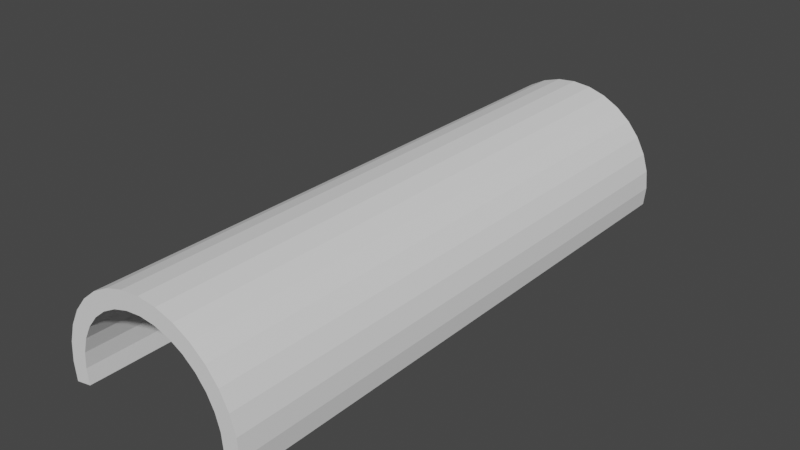 # Source: tunel.blend  (saved by Blender 3.0.42; exported with 4.5.12 LTS)
import bpy
from mathutils import Matrix  # noqa: F401  (used for matrix-valued properties, if any)

bpy.ops.wm.read_factory_settings(use_empty=True)
scene = bpy.context.scene
scene.name = 'Scene'

# ---- collections
col_collection = bpy.data.collections.new('Collection'); scene.collection.children.link(col_collection)

# ---- world
world_world = bpy.data.worlds.new('World'); scene.world = world_world
world_world.use_nodes = True; world_world.node_tree.nodes.clear()
_N = world_world.node_tree.nodes; _L = world_world.node_tree.links
n0 = _N.new('ShaderNodeOutputWorld'); n0.name = 'World Output'; n0.location = (300, 300)
n1 = _N.new('ShaderNodeBackground'); n1.name = 'Background'; n1.location = (10, 300)
n1.inputs[0].default_value = (0.05088, 0.05088, 0.05088, 1.0)
_L.new(n1.outputs[0], n0.inputs[0])
n0.is_active_output = True
world_world.color = (0.05088, 0.05088, 0.05088)
world_world.use_sun_shadow = False
world_world.sun_shadow_jitter_overblur = 0.0

# ---- meshes
me_001 = bpy.data.meshes.new('Цилиндр.001')
me_001.from_pydata([(0.0, 1.0, -1.0), (0.0, 1.0, 1.0), (0.1951, 0.9954, -1.0), (0.1951, 0.9808, 1.0), (0.3827, 0.9239, -1.0), (0.3827, 0.9239, 1.0), (0.5556, 0.8315, -1.0), (0.5556, 0.8315, 1.0), (0.7071, 0.7071, -1.0), (0.7071, 0.7071, 1.0), (0.8315, 0.5556, -1.0), (0.8315, 0.5556, 1.0), (0.9239, 0.3827, -1.0), (0.9239, 0.3827, 1.0), (0.9808, 0.1951, -1.0), (0.9808, 0.1951, 1.0), (1.0, -4.371e-08, -1.0), (1.0, -4.371e-08, 1.0), (0.9808, -0.1951, -1.0), (0.9808, -0.1951, 1.0), (-0.9808, -0.1951, -1.0), (-0.9808, -0.1951, 1.0), (-1.0, 1.192e-08, -1.0), (-1.0, 1.192e-08, 1.0), (-0.9808, 0.1951, -1.0), (-0.9808, 0.1951, 1.0), (-0.9239, 0.3827, -1.0), (-0.9239, 0.3827, 1.0), (-0.8315, 0.5556, -1.0), (-0.8315, 0.5556, 1.0), (-0.7071, 0.7071, -1.0), (-0.7071, 0.7071, 1.0), (-0.5556, 0.8315, -1.0), (-0.5556, 0.8315, 1.0), (-0.3827, 0.9239, -1.0), (-0.3827, 0.9239, 1.0), (-0.1951, 0.9954, -1.0), (-0.1951, 0.9808, 1.0), (0.0, 1.21, -1.0), (0.0, 1.21, 1.0), (0.2361, 1.187, -1.0), (0.2361, 1.187, 1.0), (0.4631, 1.118, -1.0), (0.4631, 1.118, 1.0), (0.6724, 1.006, -1.0), (0.6724, 1.006, 1.0), (0.8557, 0.8557, -1.0), (0.8557, 0.8557, 1.0), (1.006, 0.6724, -1.0), (1.006, 0.6724, 1.0), (1.118, 0.4631, -1.0), (1.118, 0.4631, 1.0), (1.187, 0.2361, -1.0), (1.187, 0.2361, 1.0), (1.21, -4.917e-08, -1.0), (1.21, -4.917e-08, 1.0), (1.187, -0.2361, -1.0), (1.187, -0.2361, 1.0), (-1.187, -0.2361, -1.0), (-1.187, -0.2361, 1.0), (-1.21, 1.816e-08, -1.0), (-1.21, 1.816e-08, 1.0), (-1.187, 0.2361, -1.0), (-1.187, 0.2361, 1.0), (-1.118, 0.4631, -1.0), (-1.118, 0.4631, 1.0), (-1.006, 0.6724, -1.0), (-1.006, 0.6724, 1.0), (-0.8557, 0.8557, -1.0), (-0.8557, 0.8557, 1.0), (-0.6724, 1.006, -1.0), (-0.6724, 1.006, 1.0), (-0.4631, 1.118, -1.0), (-0.4631, 1.118, 1.0), (-0.2361, 1.187, -1.0), (-0.2361, 1.187, 1.0), (-0.7071, 0.7071, 0.0), (-0.7071, 0.7071, -0.5), (-0.7071, 0.7071, 0.5), (-0.9808, 0.1951, 0.0), (-0.9808, 0.1951, -0.5), (-0.9808, 0.1951, 0.5), (-0.9808, 0.1951, -0.75), (-0.9523, 0.2889, -1.0), (-0.9523, 0.2889, 1.0), (-0.9239, 0.3827, 0.0), (-0.8777, 0.4691, -1.0), (-0.8777, 0.4691, 1.0), (-0.8315, 0.5556, 0.0), (-0.7693, 0.6313, -1.0), (-0.7693, 0.6313, 1.0), (-0.7071, 0.7071, -0.75), (-0.7071, 0.7071, 0.25), (-0.7071, 0.7071, -0.25), (-0.7071, 0.7071, 0.75), (-0.9808, 0.1951, 0.25), (-0.9808, 0.1951, -0.25), (-0.9808, 0.1951, 0.75), (-0.8777, 0.4691, 0.0), (-0.9808, 0.1951, -0.875), (-0.9381, 0.3358, -1.0), (-0.9666, 0.242, 1.0), (-0.9239, 0.3827, -0.5), (-0.8546, 0.5123, -1.0), (-0.9008, 0.4259, 1.0), (-0.8315, 0.5556, -0.5), (-0.7382, 0.6692, -1.0), (-0.8004, 0.5935, 1.0), (-0.7071, 0.7071, -0.875), (-0.7071, 0.7071, 0.125), (-0.7071, 0.7071, -0.375), (-0.7071, 0.7071, 0.625), (-0.9808, 0.1951, 0.125), (-0.9808, 0.1951, -0.375), (-0.9808, 0.1951, 0.625), (-1.005, 0.6343, -9.476e-10), (-1.097, 0.4614, -9.476e-10), (-0.9808, 0.1951, -0.625), (-0.9666, 0.242, -1.0), (-0.9381, 0.3358, 1.0), (-0.9239, 0.3827, 0.5), (-0.9008, 0.4259, -1.0), (-0.8546, 0.5123, 1.0), (-0.8315, 0.5556, 0.5), (-0.8004, 0.5935, -1.0), (-0.7382, 0.6692, 1.0), (-0.7071, 0.7071, -0.625), (-0.7071, 0.7071, 0.375), (-0.7071, 0.7071, -0.125), (-0.7071, 0.7071, 0.875), (-0.9808, 0.1951, 0.375), (-0.9808, 0.1951, -0.125), (-0.9808, 0.1951, 0.875), (-0.8546, 0.5123, 0.0), (-0.9008, 0.4259, 0.0), (-0.8777, 0.4691, -0.5), (-0.8777, 0.4691, 0.5), (-0.9008, 0.4259, 0.5), (-0.9008, 0.4259, -0.5), (-0.8546, 0.5123, -0.5), (-0.8546, 0.5123, 0.5), (-0.9808, 0.1951, -0.9375), (-0.931, 0.3592, -1.0), (-0.9737, 0.2185, 1.0), (-0.9239, 0.3827, -0.75), (-0.9808, 0.1951, 0.0625), (-0.9808, 0.1951, -0.4375), (-0.9808, 0.1951, 0.5625), (-0.9808, 0.1951, -0.6875), (-0.9594, 0.2654, -1.0), (-0.9452, 0.3123, 1.0), (-0.9808, 0.1951, 0.3125), (-0.9808, 0.1951, -0.1875), (-0.9808, 0.1951, 0.8125), (-0.9808, 0.1951, -0.8125), (-0.9452, 0.3123, -1.0), (-0.9594, 0.2654, 1.0), (-0.9239, 0.3827, -0.25), (-0.9808, 0.1951, 0.1875), (-0.9808, 0.1951, -0.3125), (-0.9808, 0.1951, 0.6875), (-0.9808, 0.1951, -0.5625), (-0.9737, 0.2185, -1.0), (-0.931, 0.3592, 1.0), (-0.9808, 0.1951, 0.4375), (-0.9808, 0.1951, -0.0625), (-0.9808, 0.1951, 0.9375), (-0.9808, 0.1951, -0.9688), (-0.9274, 0.371, -1.0), (-0.9772, 0.2068, 1.0), (-0.9239, 0.3827, -0.875), (-0.9808, 0.1951, 0.03125), (-0.9808, 0.1951, -0.4688), (-0.9808, 0.1951, 0.5312), (-0.9808, 0.1951, -0.7188), (-0.9559, 0.2772, -1.0), (-0.9488, 0.3006, 1.0), (-0.9808, 0.1951, 0.2812), (-0.9808, 0.1951, -0.2188), (-0.9808, 0.1951, 0.7812), (-0.9701, 0.2303, 1.0), (-0.9808, 0.1951, -0.8438), (-0.9417, 0.3241, -1.0), (-0.963, 0.2537, 1.0), (-0.9239, 0.3827, -0.375), (-0.9808, 0.1951, 0.1562), (-0.9808, 0.1951, -0.3438), (-0.9808, 0.1951, 0.6562), (-0.9808, 0.1951, -0.5938), (-0.9701, 0.2303, -1.0), (-0.9345, 0.3475, 1.0), (-0.9808, 0.1951, 0.4062), (-0.9808, 0.1951, -0.09375), (-0.9808, 0.1951, 0.9062), (-0.9345, 0.3475, -1.0), (-0.9808, 0.1951, -0.9062), (-0.9239, 0.3827, -0.625), (-0.9808, 0.1951, 0.09375), (-0.9808, 0.1951, -0.4062), (-0.9808, 0.1951, 0.5938), (-0.9808, 0.1951, -0.6562), (-0.963, 0.2537, -1.0), (-0.9417, 0.3241, 1.0), (-0.9808, 0.1951, 0.3438), (-0.9808, 0.1951, -0.1562), (-0.9808, 0.1951, 0.8438), (-0.9808, 0.1951, -0.7812), (-0.9488, 0.3006, -1.0), (-0.9559, 0.2772, 1.0), (-0.9239, 0.3827, -0.125), (-0.9808, 0.1951, 0.2188), (-0.9808, 0.1951, -0.2812), (-0.9808, 0.1951, 0.7188), (-0.9808, 0.1951, -0.5312), (-0.9772, 0.2068, -1.0), (-0.9274, 0.371, 1.0), (-0.9808, 0.1951, 0.4688), (-0.9808, 0.1951, -0.03125), (-0.9808, 0.1951, 0.9688), (-0.9808, 0.1951, -0.9844), (-0.9257, 0.3768, -1.0), (-0.979, 0.201, 1.0), (-0.9239, 0.3827, -0.9375), (-0.9808, 0.1951, 0.01562), (-0.9808, 0.1951, -0.4844), (-0.9808, 0.1951, 0.5156), (-0.9808, 0.1951, -0.7344), (-0.9541, 0.283, -1.0), (-0.9506, 0.2947, 1.0), (-0.9808, 0.1951, 0.2656), (-0.9808, 0.1951, -0.2344), (-0.9808, 0.1951, 0.7656), (-0.9719, 0.2244, 1.0), (-0.9808, 0.1951, -0.8594), (-0.9399, 0.3299, -1.0), (-0.9648, 0.2479, 1.0), (-0.9239, 0.3827, -0.4375), (-0.9808, 0.1951, 0.1406), (-0.9808, 0.1951, -0.3594), (-0.9808, 0.1951, 0.6406), (-0.9808, 0.1951, -0.6094), (-0.9683, 0.2361, -1.0), (-0.9363, 0.3416, 1.0), (-0.9808, 0.1951, 0.3906), (-0.9808, 0.1951, -0.1094), (-0.9808, 0.1951, 0.8906), (-0.9328, 0.3534, -1.0), (-0.9808, 0.1951, -0.9219), (-0.9239, 0.3827, -0.6875), (-0.9808, 0.1951, 0.07812), (-0.9808, 0.1951, -0.4219), (-0.9808, 0.1951, 0.5781), (-0.9808, 0.1951, -0.6719), (-0.9612, 0.2596, -1.0), (-0.9434, 0.3182, 1.0), (-0.9808, 0.1951, 0.3281), (-0.9808, 0.1951, -0.1719), (-0.9808, 0.1951, 0.8281), (-0.9808, 0.1951, -0.7969), (-0.947, 0.3065, -1.0), (-0.9577, 0.2713, 1.0), (-0.9239, 0.3827, -0.1875), (-0.9808, 0.1951, 0.2031), (-0.9808, 0.1951, -0.2969), (-0.9808, 0.1951, 0.7031), (-0.9808, 0.1951, -0.5469), (-0.9755, 0.2127, -1.0), (-0.9292, 0.3651, 1.0), (-0.9808, 0.1951, 0.4531), (-0.9808, 0.1951, -0.04688), (-0.9808, 0.1951, 0.9531), (-0.9808, 0.1951, -0.9531), (-0.9292, 0.3651, -1.0), (-0.9755, 0.2127, 1.0), (-0.9239, 0.3827, -0.8125), (-0.9808, 0.1951, 0.04688), (-0.9808, 0.1951, -0.4531), (-0.9808, 0.1951, 0.5469), (-0.9808, 0.1951, -0.7031), (-0.9577, 0.2713, -1.0), (-0.947, 0.3065, 1.0), (-0.9808, 0.1951, 0.2969), (-0.9808, 0.1951, -0.2031), (-0.9808, 0.1951, 0.7969), (-0.9683, 0.2361, 1.0), (-0.9808, 0.1951, -0.8281), (-0.9434, 0.3182, -1.0), (-0.9612, 0.2596, 1.0), (-0.9239, 0.3827, -0.3125), (-0.9808, 0.1951, 0.1719), (-0.9808, 0.1951, -0.3281), (-0.9808, 0.1951, 0.6719), (-0.9808, 0.1951, -0.5781), (-0.9719, 0.2244, -1.0), (-0.9328, 0.3534, 1.0), (-0.9808, 0.1951, 0.4219), (-0.9808, 0.1951, -0.07812), (-0.9808, 0.1951, 0.9219), (-0.9363, 0.3416, -1.0), (-0.9808, 0.1951, -0.8906), (-0.9239, 0.3827, -0.5625), (-0.9808, 0.1951, 0.1094), (-0.9808, 0.1951, -0.3906), (-0.9808, 0.1951, 0.6094), (-0.9808, 0.1951, -0.6406), (-0.9648, 0.2479, -1.0), (-0.9399, 0.3299, 1.0), (-0.9808, 0.1951, 0.3594), (-0.9808, 0.1951, -0.1406), (-0.9808, 0.1951, 0.8594), (-0.9808, 0.1951, -0.7656), (-0.9506, 0.2947, -1.0), (-0.9541, 0.283, 1.0), (-0.9239, 0.3827, -0.0625), (-0.9808, 0.1951, 0.2344), (-0.9808, 0.1951, -0.2656), (-0.9808, 0.1951, 0.7344), (-0.9808, 0.1951, -0.5156), (-0.979, 0.201, -1.0), (-0.9257, 0.3768, 1.0), (-0.9808, 0.1951, 0.4844), (-0.9808, 0.1951, -0.01562), (-0.9808, 0.1951, 0.9844), (-0.9808, 0.1951, -0.9922), (-0.9248, 0.3798, -1.0), (-0.9799, 0.198, 1.0), (-0.9239, 0.3827, -0.9688), (-0.9808, 0.1951, 0.007812), (-0.9808, 0.1951, -0.4922), (-0.9808, 0.1951, 0.5078), (-0.9808, 0.1951, -0.7422), (-0.9532, 0.286, -1.0), (-0.9514, 0.2918, 1.0), (-0.9808, 0.1951, 0.2578), (-0.9808, 0.1951, -0.2422), (-0.9808, 0.1951, 0.7578), (-0.9728, 0.2215, 1.0), (-0.9808, 0.1951, -0.8672), (-0.939, 0.3329, -1.0), (-0.9657, 0.2449, 1.0), (-0.9239, 0.3827, -0.4688), (-0.9808, 0.1951, 0.1328), (-0.9808, 0.1951, -0.3672), (-0.9808, 0.1951, 0.6328), (-0.9808, 0.1951, -0.6172), (-0.9674, 0.2391, -1.0), (-0.9372, 0.3387, 1.0), (-0.9808, 0.1951, 0.3828), (-0.9808, 0.1951, -0.1172), (-0.9808, 0.1951, 0.8828), (-0.9319, 0.3563, -1.0), (-0.9808, 0.1951, -0.9297), (-0.9239, 0.3827, -0.7188), (-0.9808, 0.1951, 0.07031), (-0.9808, 0.1951, -0.4297), (-0.9808, 0.1951, 0.5703), (-0.9808, 0.1951, -0.6797), (-0.9603, 0.2625, -1.0), (-0.9443, 0.3153, 1.0), (-0.9808, 0.1951, 0.3203), (-0.9808, 0.1951, -0.1797), (-0.9808, 0.1951, 0.8203), (-0.9808, 0.1951, -0.8047), (-0.9461, 0.3094, -1.0), (-0.9586, 0.2684, 1.0), (-0.9239, 0.3827, -0.2188), (-0.9808, 0.1951, 0.1953), (-0.9808, 0.1951, -0.3047), (-0.9808, 0.1951, 0.6953), (-0.9808, 0.1951, -0.5547), (-0.9746, 0.2156, -1.0), (-0.9301, 0.3622, 1.0), (-0.9808, 0.1951, 0.4453), (-0.9808, 0.1951, -0.05469), (-0.9808, 0.1951, 0.9453), (-0.9808, 0.1951, -0.9609), (-0.9283, 0.368, -1.0), (-0.9763, 0.2097, 1.0), (-0.9239, 0.3827, -0.8438), (-0.9808, 0.1951, 0.03906), (-0.9808, 0.1951, -0.4609), (-0.9808, 0.1951, 0.5391), (-0.9808, 0.1951, -0.7109), (-0.9568, 0.2742, -1.0), (-0.9479, 0.3035, 1.0), (-0.9808, 0.1951, 0.2891), (-0.9808, 0.1951, -0.2109), (-0.9808, 0.1951, 0.7891), (-0.9692, 0.2332, 1.0), (-0.9808, 0.1951, -0.8359), (-0.9426, 0.3211, -1.0), (-0.9621, 0.2566, 1.0), (-0.9239, 0.3827, -0.3438), (-0.9808, 0.1951, 0.1641), (-0.9808, 0.1951, -0.3359), (-0.9808, 0.1951, 0.6641), (-0.9808, 0.1951, -0.5859), (-0.971, 0.2273, -1.0), (-0.9337, 0.3504, 1.0), (-0.9808, 0.1951, 0.4141), (-0.9808, 0.1951, -0.08594), (-0.9808, 0.1951, 0.9141), (-0.9354, 0.3446, -1.0), (-0.9808, 0.1951, -0.8984), (-0.9239, 0.3827, -0.5938), (-0.9808, 0.1951, 0.1016), (-0.9808, 0.1951, -0.3984), (-0.9808, 0.1951, 0.6016), (-0.9808, 0.1951, -0.6484), (-0.9639, 0.2508, -1.0), (-0.9408, 0.327, 1.0), (-0.9808, 0.1951, 0.3516), (-0.9808, 0.1951, -0.1484), (-0.9808, 0.1951, 0.8516), (-0.9808, 0.1951, -0.7734), (-0.9497, 0.2977, -1.0), (-0.955, 0.2801, 1.0), (-0.9239, 0.3827, -0.09375), (-0.9808, 0.1951, 0.2266), (-0.9808, 0.1951, -0.2734), (-0.9808, 0.1951, 0.7266), (-0.9808, 0.1951, -0.5234), (-0.9781, 0.2039, -1.0), (-0.9265, 0.3739, 1.0), (-0.9808, 0.1951, 0.4766), (-0.9808, 0.1951, -0.02344), (-0.9808, 0.1951, 0.9766), (-0.9808, 0.1951, -0.9766), (-0.9265, 0.3739, -1.0), (-0.9781, 0.2039, 1.0), (-0.9239, 0.3827, -0.9062), (-0.9808, 0.1951, 0.02344), (-0.9808, 0.1951, -0.4766), (-0.9808, 0.1951, 0.5234), (-0.9808, 0.1951, -0.7266), (-0.955, 0.2801, -1.0), (-0.9497, 0.2977, 1.0), (-0.9808, 0.1951, 0.2734), (-0.9808, 0.1951, -0.2266), (-0.9808, 0.1951, 0.7734), (-0.971, 0.2273, 1.0), (-0.9808, 0.1951, -0.8516), (-0.9408, 0.327, -1.0), (-0.9639, 0.2508, 1.0), (-0.9239, 0.3827, -0.4062), (-0.9808, 0.1951, 0.1484), (-0.9808, 0.1951, -0.3516), (-0.9808, 0.1951, 0.6484), (-0.9808, 0.1951, -0.6016), (-0.9692, 0.2332, -1.0), (-0.9354, 0.3446, 1.0), (-0.9808, 0.1951, 0.3984), (-0.9808, 0.1951, -0.1016), (-0.9808, 0.1951, 0.8984), (-0.9337, 0.3504, -1.0), (-0.9808, 0.1951, -0.9141), (-0.9239, 0.3827, -0.6562), (-0.9808, 0.1951, 0.08594), (-0.9808, 0.1951, -0.4141), (-0.9808, 0.1951, 0.5859), (-0.9808, 0.1951, -0.6641), (-0.9621, 0.2566, -1.0), (-0.9426, 0.3211, 1.0), (-0.9808, 0.1951, 0.3359), (-0.9808, 0.1951, -0.1641), (-0.9808, 0.1951, 0.8359), (-0.9808, 0.1951, -0.7891), (-0.9479, 0.3035, -1.0), (-0.9568, 0.2742, 1.0), (-0.9239, 0.3827, -0.1562), (-0.9808, 0.1951, 0.2109), (-0.9808, 0.1951, -0.2891), (-0.9808, 0.1951, 0.7109), (-0.9808, 0.1951, -0.5391), (-0.9763, 0.2097, -1.0), (-0.9283, 0.368, 1.0), (-0.9808, 0.1951, 0.4609), (-0.9808, 0.1951, -0.03906), (-0.9808, 0.1951, 0.9609), (-0.9808, 0.1951, -0.9453), (-0.9301, 0.3622, -1.0), (-0.9746, 0.2156, 1.0), (-0.9239, 0.3827, -0.7812), (-0.9808, 0.1951, 0.05469), (-0.9808, 0.1951, -0.4453), (-0.9808, 0.1951, 0.5547), (-0.9808, 0.1951, -0.6953), (-0.9586, 0.2684, -1.0), (-0.9461, 0.3094, 1.0), (-0.9808, 0.1951, 0.3047), (-0.9808, 0.1951, -0.1953), (-0.9808, 0.1951, 0.8047), (-0.9674, 0.2391, 1.0), (-0.9808, 0.1951, -0.8203), (-0.9443, 0.3153, -1.0), (-0.9603, 0.2625, 1.0), (-0.9239, 0.3827, -0.2812), (-0.9808, 0.1951, 0.1797), (-0.9808, 0.1951, -0.3203), (-0.9808, 0.1951, 0.6797), (-0.9808, 0.1951, -0.5703), (-0.9728, 0.2215, -1.0), (-0.9319, 0.3563, 1.0), (-0.9808, 0.1951, 0.4297), (-0.9808, 0.1951, -0.07031), (-0.9808, 0.1951, 0.9297), (-0.9372, 0.3387, -1.0), (-0.9808, 0.1951, -0.8828), (-0.9239, 0.3827, -0.5312), (-0.9808, 0.1951, 0.1172), (-0.9808, 0.1951, -0.3828), (-0.9808, 0.1951, 0.6172), (-0.9808, 0.1951, -0.6328), (-0.9657, 0.2449, -1.0), (-0.939, 0.3329, 1.0), (-0.9808, 0.1951, 0.3672), (-0.9808, 0.1951, -0.1328), (-0.9808, 0.1951, 0.8672), (-0.9808, 0.1951, -0.7578), (-0.9514, 0.2918, -1.0), (-0.9532, 0.286, 1.0), (-0.9239, 0.3827, -0.03125), (-0.9808, 0.1951, 0.2422), (-0.9808, 0.1951, -0.2578), (-0.9808, 0.1951, 0.7422), (-0.9808, 0.1951, -0.5078), (-0.9799, 0.198, -1.0), (-0.9248, 0.3798, 1.0), (-0.9808, 0.1951, 0.4922), (-0.9808, 0.1951, -0.007812), (-0.9808, 0.1951, 0.9922), (-1.051, 0.5478, -9.476e-10), (-1.028, 0.5911, -9.476e-10), (-1.074, 0.5046, -9.476e-10), (-1.106, 0.4679, 0.5), (-1.014, 0.6408, 0.5), (-1.06, 0.5543, 0.5), (-1.083, 0.5111, 0.5), (-1.037, 0.5976, 0.5), (0.1951, 0.8452, -1.0), (-0.1951, 0.8452, -1.0), (0.1951, 0.9954, -1.002), (0.1951, 0.8452, -1.002), (-0.1951, 0.9954, -1.002), (-0.1951, 0.8452, -1.002)], [], [(0, 2, 3, 1), (2, 4, 5, 3), (4, 6, 7, 5), (6, 8, 9, 7), (8, 10, 11, 9), (10, 12, 13, 11), (12, 14, 15, 13), (14, 16, 17, 15), (16, 18, 19, 17), (20, 22, 23, 21), (22, 24, 323, 219, 427, 167, 375, 271, 479, 141, 351, 247, 455, 195, 403, 299, 507, 99, 337, 233, 441, 181, 389, 285, 493, 154, 362, 258, 466, 206, 414, 310, 518, 82, 330, 226, 434, 174, 382, 278, 486, 148, 356, 252, 460, 200, 408, 304, 512, 117, 344, 240, 448, 188, 396, 292, 500, 161, 369, 265, 473, 213, 421, 317, 525, 80, 328, 224, 432, 172, 380, 276, 484, 146, 354, 250, 458, 198, 406, 302, 510, 113, 342, 238, 446, 186, 394, 290, 498, 159, 367, 263, 471, 211, 419, 315, 523, 96, 334, 230, 438, 178, 386, 282, 490, 152, 360, 256, 464, 204, 412, 308, 516, 131, 348, 244, 452, 192, 400, 296, 504, 165, 373, 269, 477, 217, 425, 321, 529, 79, 327, 223, 431, 171, 379, 275, 483, 145, 353, 249, 457, 197, 405, 301, 509, 112, 341, 237, 445, 185, 393, 289, 497, 158, 366, 262, 470, 210, 418, 314, 522, 95, 333, 229, 437, 177, 385, 281, 489, 151, 359, 255, 463, 203, 411, 307, 515, 130, 347, 243, 451, 191, 399, 295, 503, 164, 372, 268, 476, 216, 424, 320, 528, 81, 329, 225, 433, 173, 381, 277, 485, 147, 355, 251, 459, 199, 407, 303, 511, 114, 343, 239, 447, 187, 395, 291, 499, 160, 368, 264, 472, 212, 420, 316, 524, 97, 335, 231, 439, 179, 387, 283, 491, 153, 361, 257, 465, 205, 413, 309, 517, 132, 349, 245, 453, 193, 401, 297, 505, 166, 374, 270, 478, 218, 426, 322, 530, 25, 23), (25, 526, 318, 422, 214, 474, 266, 370, 162, 501, 293, 397, 189, 449, 241, 345, 118, 513, 305, 409, 201, 461, 253, 357, 149, 487, 279, 383, 175, 435, 227, 331, 83, 519, 311, 415, 207, 467, 259, 363, 155, 494, 286, 390, 182, 442, 234, 338, 100, 506, 298, 402, 194, 454, 246, 350, 142, 480, 272, 376, 168, 428, 220, 324, 26, 27, 527, 319, 423, 215, 475, 267, 371, 163, 502, 294, 398, 190, 450, 242, 346, 119, 514, 306, 410, 202, 462, 254, 358, 150, 488, 280, 384, 176, 436, 228, 332, 84, 520, 312, 416, 208, 468, 260, 364, 156, 495, 287, 391, 183, 443, 235, 339, 101, 492, 284, 388, 180, 440, 232, 336, 143, 481, 273, 377, 169, 429, 221, 325), (123, 535, 115, 88), (30, 32, 33, 31, 129, 94, 111, 78, 127, 92, 109, 76, 128, 93, 110, 77, 126, 91, 108), (32, 34, 35, 33), (34, 36, 37, 35), (36, 0, 1, 37), (38, 39, 41, 40), (40, 41, 43, 42), (42, 43, 45, 44), (44, 45, 47, 46), (46, 47, 49, 48), (48, 49, 51, 50), (50, 51, 53, 52), (52, 53, 55, 54), (54, 55, 57, 56), (58, 59, 61, 60), (60, 61, 63, 62), (62, 63, 65, 64), (533, 537, 534, 116), (66, 67, 69, 68), (68, 69, 71, 70), (70, 71, 73, 72), (72, 73, 75, 74), (74, 75, 39, 38), (1, 3, 5, 7, 9, 11, 13, 15, 17, 19, 57, 55, 53, 51, 49, 47, 45, 43, 41, 39, 75, 73, 71, 69, 67, 65, 63, 61, 59, 21, 23, 25, 325, 221, 429, 169, 377, 273, 481, 143, 336, 232, 440, 180, 388, 284, 492, 101, 339, 235, 443, 183, 391, 287, 495, 156, 364, 260, 468, 208, 416, 312, 520, 84, 332, 228, 436, 176, 384, 280, 488, 150, 358, 254, 462, 202, 410, 306, 514, 119, 346, 242, 450, 190, 398, 294, 502, 163, 371, 267, 475, 215, 423, 319, 527, 27, 104, 87, 122, 29, 107, 90, 125, 31, 33, 35, 37), (2, 0, 36, 34, 32, 30, 106, 89, 124, 28, 103, 86, 121, 26, 324, 220, 428, 168, 376, 272, 480, 142, 350, 246, 454, 194, 402, 298, 506, 100, 338, 234, 442, 182, 390, 286, 494, 155, 363, 259, 467, 207, 415, 311, 519, 83, 331, 227, 435, 175, 383, 279, 487, 149, 357, 253, 461, 201, 409, 305, 513, 118, 345, 241, 449, 189, 397, 293, 501, 162, 370, 266, 474, 214, 422, 318, 526, 24, 22, 20, 21, 59, 58, 60, 62, 64, 66, 68, 70, 72, 74, 38, 40, 42, 44, 46, 48, 50, 52, 54, 56, 18, 16, 14, 12, 10, 8, 6, 4), (139, 105, 88, 133), (138, 135, 98, 134), (120, 85, 116, 534), (133, 532, 531, 98), (88, 115, 532, 133), (64, 65, 67, 66), (121, 86, 135, 138), (26, 121, 138, 102, 508, 300, 404, 196, 456, 248, 352, 144, 482, 274, 378, 170, 430, 222, 326), (102, 138, 134, 85, 521, 313, 417, 209, 469, 261, 365, 157, 496, 288, 392, 184, 444, 236, 340), (103, 28, 105, 139), (86, 103, 139, 135), (135, 139, 133, 98), (29, 28, 124, 89, 106, 30, 31, 125, 90, 107), (104, 27, 120, 137, 136, 140, 123, 29, 122, 87), (98, 531, 533, 134), (134, 533, 116, 85), (136, 536, 538, 140), (137, 537, 536, 136), (120, 534, 537, 137), (140, 538, 535, 123), (539, 2, 36, 540), (542, 544, 543, 541), (539, 540, 544, 542), (540, 36, 543, 544), (36, 2, 541, 543), (2, 539, 542, 541), (18, 56, 57, 19), (531, 536, 537, 533), (532, 538, 536, 531), (115, 535, 538, 532)])
_uv = me_001.uv_layers.new(name='UVКарта')
_uv.uv.foreach_set('vector', [1.0, 0.5, 0.9688, 0.5, 0.9688, 1.0, 1.0, 1.0, 0.9688, 0.5, 0.9375, 0.5, 0.9375, 1.0, 0.9688, 1.0, 0.9375, 0.5, 0.9062, 0.5, 0.9062, 1.0, 0.9375, 1.0, 0.9062, 0.5, 0.875, 0.5, 0.875, 1.0, 0.9062, 1.0, 0.875, 0.5, 0.8438, 0.5, 0.8438, 1.0, 0.875, 1.0, 0.8438, 0.5, 0.8125, 0.5, 0.8125, 1.0, 0.8438, 1.0, 0.8125, 0.5, 0.7812, 0.5, 0.7812, 1.0, 0.8125, 1.0, 0.7812, 0.5, 0.75, 0.5, 0.75, 1.0, 0.7812, 1.0, 0.75, 0.5, 0.7188, 0.5, 0.7188, 1.0, 0.75, 1.0, 0.2812, 0.5, 0.25, 0.5, 0.25, 1.0, 0.2812, 1.0, 0.25, 0.5, 0.2188, 0.5, 0.2188, 0.502, 0.2188, 0.5039, 0.2188, 0.5059, 0.2188, 0.5078, 0.2188, 0.5098, 0.2188, 0.5117, 0.2188, 0.5137, 0.2188, 0.5156, 0.2188, 0.5176, 0.2188, 0.5195, 0.2188, 0.5215, 0.2188, 0.5234, 0.2188, 0.5254, 0.2188, 0.5273, 0.2188, 0.5293, 0.2188, 0.5312, 0.2188, 0.5332, 0.2188, 0.5352, 0.2188, 0.5371, 0.2188, 0.5391, 0.2188, 0.541, 0.2188, 0.543, 0.2188, 0.5449, 0.2188, 0.5469, 0.2188, 0.5488, 0.2188, 0.5508, 0.2188, 0.5527, 0.2188, 0.5547, 0.2188, 0.5566, 0.2188, 0.5586, 0.2188, 0.5605, 0.2188, 0.5625, 0.2188, 0.5645, 0.2188, 0.5664, 0.2188, 0.5684, 0.2188, 0.5703, 0.2188, 0.5723, 0.2188, 0.5742, 0.2188, 0.5762, 0.2188, 0.5781, 0.2188, 0.5801, 0.2188, 0.582, 0.2188, 0.584, 0.2188, 0.5859, 0.2188, 0.5879, 0.2188, 0.5898, 0.2188, 0.5918, 0.2188, 0.5938, 0.2188, 0.5957, 0.2188, 0.5977, 0.2188, 0.5996, 0.2188, 0.6016, 0.2188, 0.6035, 0.2188, 0.6055, 0.2188, 0.6074, 0.2188, 0.6094, 0.2188, 0.6113, 0.2188, 0.6133, 0.2188, 0.6152, 0.2188, 0.6172, 0.2188, 0.6191, 0.2188, 0.6211, 0.2188, 0.623, 0.2188, 0.625, 0.2188, 0.627, 0.2188, 0.6289, 0.2188, 0.6309, 0.2188, 0.6328, 0.2188, 0.6348, 0.2188, 0.6367, 0.2188, 0.6387, 0.2188, 0.6406, 0.2188, 0.6426, 0.2188, 0.6445, 0.2188, 0.6465, 0.2188, 0.6484, 0.2188, 0.6504, 0.2188, 0.6523, 0.2188, 0.6543, 0.2188, 0.6562, 0.2188, 0.6582, 0.2188, 0.6602, 0.2188, 0.6621, 0.2188, 0.6641, 0.2188, 0.666, 0.2188, 0.668, 0.2188, 0.6699, 0.2188, 0.6719, 0.2188, 0.6738, 0.2188, 0.6758, 0.2188, 0.6777, 0.2188, 0.6797, 0.2188, 0.6816, 0.2188, 0.6836, 0.2188, 0.6855, 0.2188, 0.6875, 0.2188, 0.6895, 0.2188, 0.6914, 0.2188, 0.6934, 0.2188, 0.6953, 0.2188, 0.6973, 0.2188, 0.6992, 0.2188, 0.7012, 0.2188, 0.7031, 0.2188, 0.7051, 0.2188, 0.707, 0.2188, 0.709, 0.2188, 0.7109, 0.2188, 0.7129, 0.2188, 0.7148, 0.2188, 0.7168, 0.2188, 0.7188, 0.2188, 0.7207, 0.2188, 0.7227, 0.2188, 0.7246, 0.2188, 0.7266, 0.2188, 0.7285, 0.2188, 0.7305, 0.2188, 0.7324, 0.2188, 0.7344, 0.2188, 0.7363, 0.2188, 0.7383, 0.2188, 0.7402, 0.2188, 0.7422, 0.2188, 0.7441, 0.2188, 0.7461, 0.2188, 0.748, 0.2188, 0.75, 0.2188, 0.752, 0.2188, 0.7539, 0.2188, 0.7559, 0.2188, 0.7578, 0.2188, 0.7598, 0.2188, 0.7617, 0.2188, 0.7637, 0.2188, 0.7656, 0.2188, 0.7676, 0.2188, 0.7695, 0.2188, 0.7715, 0.2188, 0.7734, 0.2188, 0.7754, 0.2188, 0.7773, 0.2188, 0.7793, 0.2188, 0.7812, 0.2188, 0.7832, 0.2188, 0.7852, 0.2188, 0.7871, 0.2188, 0.7891, 0.2188, 0.791, 0.2188, 0.793, 0.2188, 0.7949, 0.2188, 0.7969, 0.2188, 0.7988, 0.2188, 0.8008, 0.2188, 0.8027, 0.2188, 0.8047, 0.2188, 0.8066, 0.2188, 0.8086, 0.2188, 0.8105, 0.2188, 0.8125, 0.2188, 0.8145, 0.2188, 0.8164, 0.2188, 0.8184, 0.2188, 0.8203, 0.2188, 0.8223, 0.2188, 0.8242, 0.2188, 0.8262, 0.2188, 0.8281, 0.2188, 0.8301, 0.2188, 0.832, 0.2188, 0.834, 0.2188, 0.8359, 0.2188, 0.8379, 0.2188, 0.8398, 0.2188, 0.8418, 0.2188, 0.8438, 0.2188, 0.8457, 0.2188, 0.8477, 0.2188, 0.8496, 0.2188, 0.8516, 0.2188, 0.8535, 0.2188, 0.8555, 0.2188, 0.8574, 0.2188, 0.8594, 0.2188, 0.8613, 0.2188, 0.8633, 0.2188, 0.8652, 0.2188, 0.8672, 0.2188, 0.8691, 0.2188, 0.8711, 0.2188, 0.873, 0.2188, 0.875, 0.2188, 0.877, 0.2188, 0.8789, 0.2188, 0.8809, 0.2188, 0.8828, 0.2188, 0.8848, 0.2188, 0.8867, 0.2188, 0.8887, 0.2188, 0.8906, 0.2188, 0.8926, 0.2188, 0.8945, 0.2188, 0.8965, 0.2188, 0.8984, 0.2188, 0.9004, 0.2188, 0.9023, 0.2188, 0.9043, 0.2188, 0.9062, 0.2188, 0.9082, 0.2188, 0.9102, 0.2188, 0.9121, 0.2188, 0.9141, 0.2188, 0.916, 0.2188, 0.918, 0.2188, 0.9199, 0.2188, 0.9219, 0.2188, 0.9238, 0.2188, 0.9258, 0.2188, 0.9277, 0.2188, 0.9297, 0.2188, 0.9316, 0.2188, 0.9336, 0.2188, 0.9355, 0.2188, 0.9375, 0.2188, 0.9395, 0.2188, 0.9414, 0.2188, 0.9434, 0.2188, 0.9453, 0.2188, 0.9473, 0.2188, 0.9492, 0.2188, 0.9512, 0.2188, 0.9531, 0.2188, 0.9551, 0.2188, 0.957, 0.2188, 0.959, 0.2188, 0.9609, 0.2188, 0.9629, 0.2188, 0.9648, 0.2188, 0.9668, 0.2188, 0.9688, 0.2188, 0.9707, 0.2188, 0.9727, 0.2188, 0.9746, 0.2188, 0.9766, 0.2188, 0.9785, 0.2188, 0.9805, 0.2188, 0.9824, 0.2188, 0.9844, 0.2188, 0.9863, 0.2188, 0.9883, 0.2188, 0.9902, 0.2188, 0.9922, 0.2188, 0.9941, 0.2188, 0.9961, 0.2188, 0.998, 0.2188, 1.0, 0.25, 1.0, 0.2188, 1.0, 0.2183, 0.5, 0.2178, 0.5, 0.2173, 0.5, 0.2168, 0.5, 0.2163, 0.5, 0.2158, 0.5, 0.2153, 0.5, 0.2148, 0.5, 0.2144, 0.5, 0.2139, 0.5, 0.2134, 0.5, 0.2129, 0.5, 0.2124, 0.5, 0.2119, 0.5, 0.2114, 0.5, 0.2109, 0.5, 0.2104, 0.5, 0.21, 0.5, 0.2095, 0.5, 0.209, 0.5, 0.2085, 0.5, 0.208, 0.5, 0.2075, 0.5, 0.207, 0.5, 0.2065, 0.5, 0.2061, 0.5, 0.2056, 0.5, 0.2051, 0.5, 0.2046, 0.5, 0.2041, 0.5, 0.2036, 0.5, 0.2031, 0.5, 0.2026, 0.5, 0.2021, 0.5, 0.2017, 0.5, 0.2012, 0.5, 0.2007, 0.5, 0.2002, 0.5, 0.1997, 0.5, 0.1992, 0.5, 0.1987, 0.5, 0.1982, 0.5, 0.1978, 0.5, 0.1973, 0.5, 0.1968, 0.5, 0.1963, 0.5, 0.1958, 0.5, 0.1953, 0.5, 0.1948, 0.5, 0.1943, 0.5, 0.1938, 0.5, 0.1934, 0.5, 0.1929, 0.5, 0.1924, 0.5, 0.1919, 0.5, 0.1914, 0.5, 0.1909, 0.5, 0.1904, 0.5, 0.1899, 0.5, 0.1895, 0.5, 0.189, 0.5, 0.1885, 0.5, 0.188, 0.5, 0.1875, 0.5, 0.1875, 1.0, 0.188, 1.0, 0.1885, 1.0, 0.189, 1.0, 0.1895, 1.0, 0.1899, 1.0, 0.1904, 1.0, 0.1909, 1.0, 0.1914, 1.0, 0.1919, 1.0, 0.1924, 1.0, 0.1929, 1.0, 0.1934, 1.0, 0.1938, 1.0, 0.1943, 1.0, 0.1948, 1.0, 0.1953, 1.0, 0.1958, 1.0, 0.1963, 1.0, 0.1968, 1.0, 0.1973, 1.0, 0.1978, 1.0, 0.1982, 1.0, 0.1987, 1.0, 0.1992, 1.0, 0.1997, 1.0, 0.2002, 1.0, 0.2007, 1.0, 0.2012, 1.0, 0.2017, 1.0, 0.2021, 1.0, 0.2026, 1.0, 0.2031, 1.0, 0.2036, 1.0, 0.2041, 1.0, 0.2046, 1.0, 0.2051, 1.0, 0.2056, 1.0, 0.2061, 1.0, 0.2065, 1.0, 0.207, 1.0, 0.2075, 1.0, 0.208, 1.0, 0.2085, 1.0, 0.209, 1.0, 0.2095, 1.0, 0.21, 1.0, 0.2104, 1.0, 0.2109, 1.0, 0.2114, 1.0, 0.2119, 1.0, 0.2124, 1.0, 0.2129, 1.0, 0.2134, 1.0, 0.2139, 1.0, 0.2144, 1.0, 0.2148, 1.0, 0.2153, 1.0, 0.2158, 1.0, 0.2163, 1.0, 0.2168, 1.0, 0.2173, 1.0, 0.2178, 1.0, 0.2183, 1.0, 0.1562, 0.875, 0.1562, 0.875, 0.1562, 0.75, 0.1562, 0.75, 0.125, 0.5, 0.09375, 0.5, 0.09375, 1.0, 0.125, 1.0, 0.125, 0.9688, 0.125, 0.9375, 0.125, 0.9062, 0.125, 0.875, 0.125, 0.8438, 0.125, 0.8125, 0.125, 0.7812, 0.125, 0.75, 0.125, 0.7188, 0.125, 0.6875, 0.125, 0.6562, 0.125, 0.625, 0.125, 0.5938, 0.125, 0.5625, 0.125, 0.5312, 0.09375, 0.5, 0.0625, 0.5, 0.0625, 1.0, 0.09375, 1.0, 0.0625, 0.5, 0.03125, 0.5, 0.03125, 1.0, 0.0625, 1.0, 0.03125, 0.5, 0.0, 0.5, 0.0, 1.0, 0.03125, 1.0, 1.0, 0.5, 1.0, 1.0, 0.9688, 1.0, 0.9688, 0.5, 0.9688, 0.5, 0.9688, 1.0, 0.9375, 1.0, 0.9375, 0.5, 0.9375, 0.5, 0.9375, 1.0, 0.9062, 1.0, 0.9062, 0.5, 0.9062, 0.5, 0.9062, 1.0, 0.875, 1.0, 0.875, 0.5, 0.875, 0.5, 0.875, 1.0, 0.8438, 1.0, 0.8438, 0.5, 0.8438, 0.5, 0.8438, 1.0, 0.8125, 1.0, 0.8125, 0.5, 0.8125, 0.5, 0.8125, 1.0, 0.7812, 1.0, 0.7812, 0.5, 0.7812, 0.5, 0.7812, 1.0, 0.75, 1.0, 0.75, 0.5, 0.75, 0.5, 0.75, 1.0, 0.7188, 1.0, 0.7188, 0.5, 0.2812, 0.5, 0.2812, 1.0, 0.25, 1.0, 0.25, 0.5, 0.25, 0.5, 0.25, 1.0, 0.2188, 1.0, 0.2188, 0.5, 0.2188, 0.5, 0.2188, 1.0, 0.1875, 1.0, 0.1875, 0.5, 0.1797, 0.75, 0.1797, 0.875, 0.1875, 0.875, 0.1875, 0.75, 0.1562, 0.5, 0.1562, 1.0, 0.125, 1.0, 0.125, 0.5, 0.125, 0.5, 0.125, 1.0, 0.09375, 1.0, 0.09375, 0.5, 0.09375, 0.5, 0.09375, 1.0, 0.0625, 1.0, 0.0625, 0.5, 0.0625, 0.5, 0.0625, 1.0, 0.03125, 1.0, 0.03125, 0.5, 0.03125, 0.5, 0.03125, 1.0, 0.0, 1.0, 0.0, 0.5, 0.0, 1.0, 0.9688, 1.0, 0.9375, 1.0, 0.9062, 1.0, 0.875, 1.0, 0.8438, 1.0, 0.8125, 1.0, 0.7812, 1.0, 0.75, 1.0, 0.7188, 1.0, 0.7188, 1.0, 0.75, 1.0, 0.7812, 1.0, 0.8125, 1.0, 0.8438, 1.0, 0.875, 1.0, 0.9062, 1.0, 0.9375, 1.0, 0.9688, 1.0, 0.0, 1.0, 0.03125, 1.0, 0.0625, 1.0, 0.09375, 1.0, 0.125, 1.0, 0.1562, 1.0, 0.1875, 1.0, 0.2188, 1.0, 0.25, 1.0, 0.2812, 1.0, 0.2812, 1.0, 0.25, 1.0, 0.2188, 1.0, 0.2183, 1.0, 0.2178, 1.0, 0.2173, 1.0, 0.2168, 1.0, 0.2163, 1.0, 0.2158, 1.0, 0.2153, 1.0, 0.2148, 1.0, 0.2144, 1.0, 0.2139, 1.0, 0.2134, 1.0, 0.2129, 1.0, 0.2124, 1.0, 0.2119, 1.0, 0.2114, 1.0, 0.2109, 1.0, 0.2104, 1.0, 0.21, 1.0, 0.2095, 1.0, 0.209, 1.0, 0.2085, 1.0, 0.208, 1.0, 0.2075, 1.0, 0.207, 1.0, 0.2065, 1.0, 0.2061, 1.0, 0.2056, 1.0, 0.2051, 1.0, 0.2046, 1.0, 0.2041, 1.0, 0.2036, 1.0, 0.2031, 1.0, 0.2026, 1.0, 0.2021, 1.0, 0.2017, 1.0, 0.2012, 1.0, 0.2007, 1.0, 0.2002, 1.0, 0.1997, 1.0, 0.1992, 1.0, 0.1987, 1.0, 0.1982, 1.0, 0.1978, 1.0, 0.1973, 1.0, 0.1968, 1.0, 0.1963, 1.0, 0.1958, 1.0, 0.1953, 1.0, 0.1948, 1.0, 0.1943, 1.0, 0.1938, 1.0, 0.1934, 1.0, 0.1929, 1.0, 0.1924, 1.0, 0.1919, 1.0, 0.1914, 1.0, 0.1909, 1.0, 0.1904, 1.0, 0.1899, 1.0, 0.1895, 1.0, 0.189, 1.0, 0.1885, 1.0, 0.188, 1.0, 0.1875, 1.0, 0.1797, 1.0, 0.1719, 1.0, 0.1641, 1.0, 0.1562, 1.0, 0.1484, 1.0, 0.1406, 1.0, 0.1328, 1.0, 0.125, 1.0, 0.09375, 1.0, 0.0625, 1.0, 0.03125, 1.0, 0.9688, 0.5, 0.0, 0.5, 0.03125, 0.5, 0.0625, 0.5, 0.09375, 0.5, 0.125, 0.5, 0.1328, 0.5, 0.1406, 0.5, 0.1484, 0.5, 0.1562, 0.5, 0.1641, 0.5, 0.1719, 0.5, 0.1797, 0.5, 0.1875, 0.5, 0.188, 0.5, 0.1885, 0.5, 0.189, 0.5, 0.1895, 0.5, 0.1899, 0.5, 0.1904, 0.5, 0.1909, 0.5, 0.1914, 0.5, 0.1919, 0.5, 0.1924, 0.5, 0.1929, 0.5, 0.1934, 0.5, 0.1938, 0.5, 0.1943, 0.5, 0.1948, 0.5, 0.1953, 0.5, 0.1958, 0.5, 0.1963, 0.5, 0.1968, 0.5, 0.1973, 0.5, 0.1978, 0.5, 0.1982, 0.5, 0.1987, 0.5, 0.1992, 0.5, 0.1997, 0.5, 0.2002, 0.5, 0.2007, 0.5, 0.2012, 0.5, 0.2017, 0.5, 0.2021, 0.5, 0.2026, 0.5, 0.2031, 0.5, 0.2036, 0.5, 0.2041, 0.5, 0.2046, 0.5, 0.2051, 0.5, 0.2056, 0.5, 0.2061, 0.5, 0.2065, 0.5, 0.207, 0.5, 0.2075, 0.5, 0.208, 0.5, 0.2085, 0.5, 0.209, 0.5, 0.2095, 0.5, 0.21, 0.5, 0.2104, 0.5, 0.2109, 0.5, 0.2114, 0.5, 0.2119, 0.5, 0.2124, 0.5, 0.2129, 0.5, 0.2134, 0.5, 0.2139, 0.5, 0.2144, 0.5, 0.2148, 0.5, 0.2153, 0.5, 0.2158, 0.5, 0.2163, 0.5, 0.2168, 0.5, 0.2173, 0.5, 0.2178, 0.5, 0.2183, 0.5, 0.2188, 0.5, 0.25, 0.5, 0.2812, 0.5, 0.2812, 1.0, 0.2812, 1.0, 0.2812, 0.5, 0.25, 0.5, 0.2188, 0.5, 0.1875, 0.5, 0.1562, 0.5, 0.125, 0.5, 0.09375, 0.5, 0.0625, 0.5, 0.03125, 0.5, 1.0, 0.5, 0.9688, 0.5, 0.9375, 0.5, 0.9062, 0.5, 0.875, 0.5, 0.8438, 0.5, 0.8125, 0.5, 0.7812, 0.5, 0.75, 0.5, 0.7188, 0.5, 0.7188, 0.5, 0.75, 0.5, 0.7812, 0.5, 0.8125, 0.5, 0.8438, 0.5, 0.875, 0.5, 0.9062, 0.5, 0.9375, 0.5, 0.1641, 0.625, 0.1562, 0.625, 0.1562, 0.75, 0.1641, 0.75, 0.1797, 0.625, 0.1719, 0.625, 0.1719, 0.75, 0.1797, 0.75, 0.1875, 0.875, 0.1875, 0.75, 0.1875, 0.75, 0.1875, 0.875, 0.1641, 0.75, 0.1641, 0.75, 0.1719, 0.75, 0.1719, 0.75, 0.1562, 0.75, 0.1562, 0.75, 0.1641, 0.75, 0.1641, 0.75, 0.1875, 0.5, 0.1875, 1.0, 0.1562, 1.0, 0.1562, 0.5, 0.1797, 0.5, 0.1719, 0.5, 0.1719, 0.625, 0.1797, 0.625, 0.1875, 0.5, 0.1797, 0.5, 0.1797, 0.625, 0.1875, 0.625, 0.1875, 0.6172, 0.1875, 0.6094, 0.1875, 0.6016, 0.1875, 0.5938, 0.1875, 0.5859, 0.1875, 0.5781, 0.1875, 0.5703, 0.1875, 0.5625, 0.1875, 0.5547, 0.1875, 0.5469, 0.1875, 0.5391, 0.1875, 0.5312, 0.1875, 0.5234, 0.1875, 0.5156, 0.1875, 0.5078, 0.1875, 0.625, 0.1797, 0.625, 0.1797, 0.75, 0.1875, 0.75, 0.1875, 0.7422, 0.1875, 0.7344, 0.1875, 0.7266, 0.1875, 0.7188, 0.1875, 0.7109, 0.1875, 0.7031, 0.1875, 0.6953, 0.1875, 0.6875, 0.1875, 0.6797, 0.1875, 0.6719, 0.1875, 0.6641, 0.1875, 0.6562, 0.1875, 0.6484, 0.1875, 0.6406, 0.1875, 0.6328, 0.1641, 0.5, 0.1562, 0.5, 0.1562, 0.625, 0.1641, 0.625, 0.1719, 0.5, 0.1641, 0.5, 0.1641, 0.625, 0.1719, 0.625, 0.1719, 0.625, 0.1641, 0.625, 0.1641, 0.75, 0.1719, 0.75, 0.1562, 1.0, 0.1562, 0.5, 0.1484, 0.5, 0.1406, 0.5, 0.1328, 0.5, 0.125, 0.5, 0.125, 1.0, 0.1328, 1.0, 0.1406, 1.0, 0.1484, 1.0, 0.1797, 1.0, 0.1875, 1.0, 0.1875, 0.875, 0.1797, 0.875, 0.1719, 0.875, 0.1641, 0.875, 0.1562, 0.875, 0.1562, 1.0, 0.1641, 1.0, 0.1719, 1.0, 0.1719, 0.75, 0.1719, 0.75, 0.1797, 0.75, 0.1797, 0.75, 0.1797, 0.75, 0.1797, 0.75, 0.1875, 0.75, 0.1875, 0.75, 0.1719, 0.875, 0.1719, 0.875, 0.1641, 0.875, 0.1641, 0.875, 0.1797, 0.875, 0.1797, 0.875, 0.1719, 0.875, 0.1719, 0.875, 0.1875, 0.875, 0.1875, 0.875, 0.1797, 0.875, 0.1797, 0.875, 0.1641, 0.875, 0.1641, 0.875, 0.1562, 0.875, 0.1562, 0.875, 0.0, 0.0, 0.0, 0.0, 0.0, 0.0, 0.0, 0.0, 0.0, 0.0, 0.0, 0.0, 0.0, 0.0, 0.0, 0.0, 0.0, 0.0, 0.0, 0.0, 0.0, 0.0, 0.0, 0.0, 0.0, 0.0, 0.0, 0.0, 0.0, 0.0, 0.0, 0.0, 0.0, 0.0, 0.0, 0.0, 0.0, 0.0, 0.0, 0.0, 0.0, 0.0, 0.0, 0.0, 0.0, 0.0, 0.0, 0.0, 0.7188, 0.5, 0.7188, 0.5, 0.7188, 1.0, 0.7188, 1.0, 0.1719, 0.75, 0.1719, 0.875, 0.1797, 0.875, 0.1797, 0.75, 0.1641, 0.75, 0.1641, 0.875, 0.1719, 0.875, 0.1719, 0.75, 0.1562, 0.75, 0.1562, 0.875, 0.1641, 0.875, 0.1641, 0.75])
me_001.use_remesh_fix_poles = True
me_001.use_remesh_preserve_attributes = False
me_001.update()

# ---- objects
ob_001 = bpy.data.objects.new('Цилиндр.001', me_001)

# ---- transforms, parenting, visibility, modifiers, constraints
ob_001.location = (0.0, 0.0, 0.1)
ob_001.rotation_euler = (1.571, -0.0, 0.0)
ob_001.scale = (1.653, 1.653, 6.0)

# ---- collection membership
col_collection.objects.link(ob_001)

# ---- scene / render settings (as saved in the file)
scene.frame_start = 1; scene.frame_end = 250; scene.frame_set(27)
scene.render.engine = 'BLENDER_EEVEE_NEXT'
scene.cycles.sampling_pattern = 'TABULATED_SOBOL'
scene.cycles.use_light_tree = False
scene.view_settings.view_transform = 'Filmic'
bpy.context.view_layer.update()

# ---- added for rendering (the .blend has no active camera and no usable light): camera, sun
cam_auto = bpy.data.cameras.new('AutoCamera')
cam_auto.lens = 50.0
cam_auto.sensor_width = 36.0
cam_auto.clip_end = 1000.0
ob_auto_camera = bpy.data.objects.new('AutoCamera', cam_auto)
scene.collection.objects.link(ob_auto_camera)
ob_auto_camera.location = (11.919, -14.2978, 10.4401)
ob_auto_camera.rotation_euler = (1.09748, -7.21219e-08, 0.694738)
scene.camera = ob_auto_camera
light_auto_sun = bpy.data.lights.new('AutoSun', 'SUN')
light_auto_sun.energy = 3.0
light_auto_sun.angle = 0.0523599
ob_auto_sun = bpy.data.objects.new('AutoSun', light_auto_sun)
scene.collection.objects.link(ob_auto_sun)
ob_auto_sun.rotation_euler = (0.872665, 0.174533, 0.523599)
bpy.context.view_layer.update()
